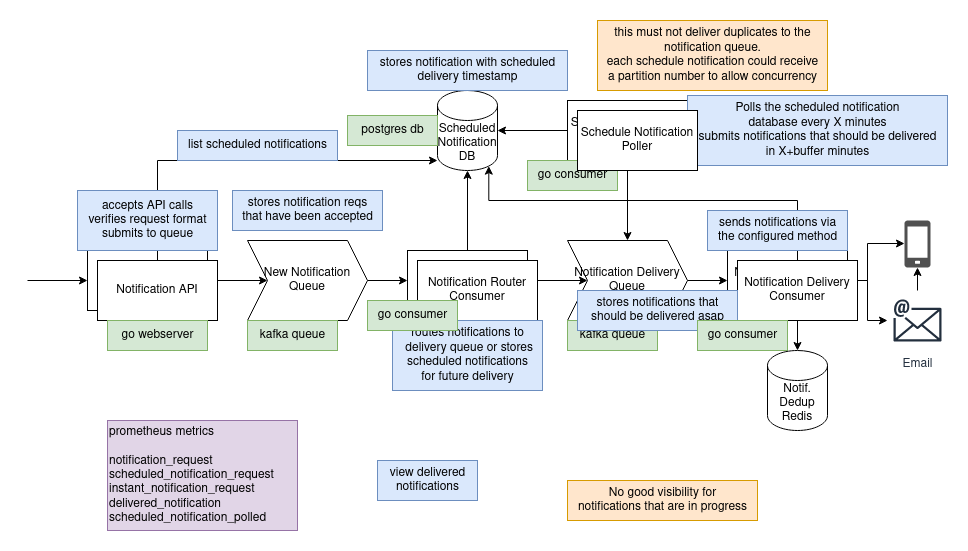

The diagram above was exported from draw.io. Its source (the exported page's mxGraphModel, read from the mxfile embedded in the PNG):
<mxGraphModel dx="2070" dy="2176" grid="1" gridSize="10" guides="1" tooltips="1" connect="1" arrows="1" fold="1" page="1" pageScale="1" pageWidth="850" pageHeight="1100" math="0" shadow="0">
  <root>
    <mxCell id="0" />
    <mxCell id="1" parent="0" />
    <mxCell id="2" value="&lt;div&gt;Scheduled Notification&lt;/div&gt;&lt;div&gt;DB&lt;br&gt;&lt;/div&gt;" style="shape=cylinder3;whiteSpace=wrap;html=1;boundedLbl=1;backgroundOutline=1;size=15;" vertex="1" parent="1">
      <mxGeometry x="430" y="50" width="60" height="80" as="geometry" />
    </mxCell>
    <mxCell id="3" value="" style="edgeStyle=orthogonalEdgeStyle;rounded=0;orthogonalLoop=1;jettySize=auto;html=1;" edge="1" source="4" target="10" parent="1">
      <mxGeometry relative="1" as="geometry" />
    </mxCell>
    <mxCell id="4" value="&lt;div&gt;New Notification&lt;/div&gt;&lt;div&gt;Queue&lt;br&gt;&lt;/div&gt;" style="shape=step;perimeter=stepPerimeter;whiteSpace=wrap;html=1;fixedSize=1;" vertex="1" parent="1">
      <mxGeometry x="240" y="200" width="120" height="80" as="geometry" />
    </mxCell>
    <mxCell id="5" value="" style="edgeStyle=orthogonalEdgeStyle;rounded=0;orthogonalLoop=1;jettySize=auto;html=1;" edge="1" source="7" target="4" parent="1">
      <mxGeometry relative="1" as="geometry" />
    </mxCell>
    <mxCell id="6" style="edgeStyle=orthogonalEdgeStyle;rounded=0;orthogonalLoop=1;jettySize=auto;html=1;endArrow=none;endFill=0;startArrow=classic;startFill=1;" edge="1" source="7" parent="1">
      <mxGeometry relative="1" as="geometry">
        <mxPoint x="20" y="240" as="targetPoint" />
      </mxGeometry>
    </mxCell>
    <mxCell id="7" value="Notification API" style="rounded=0;whiteSpace=wrap;html=1;" vertex="1" parent="1">
      <mxGeometry x="80" y="210" width="120" height="60" as="geometry" />
    </mxCell>
    <mxCell id="8" value="" style="edgeStyle=orthogonalEdgeStyle;rounded=0;orthogonalLoop=1;jettySize=auto;html=1;" edge="1" source="10" target="2" parent="1">
      <mxGeometry relative="1" as="geometry" />
    </mxCell>
    <mxCell id="9" value="" style="edgeStyle=orthogonalEdgeStyle;rounded=0;orthogonalLoop=1;jettySize=auto;html=1;" edge="1" source="10" target="15" parent="1">
      <mxGeometry relative="1" as="geometry" />
    </mxCell>
    <mxCell id="10" value="&lt;div&gt;Notification Router&lt;/div&gt;&lt;div&gt;Consumer&lt;br&gt;&lt;/div&gt;" style="rounded=0;whiteSpace=wrap;html=1;" vertex="1" parent="1">
      <mxGeometry x="400" y="210" width="120" height="60" as="geometry" />
    </mxCell>
    <mxCell id="11" value="" style="edgeStyle=orthogonalEdgeStyle;rounded=0;orthogonalLoop=1;jettySize=auto;html=1;" edge="1" source="13" target="2" parent="1">
      <mxGeometry relative="1" as="geometry" />
    </mxCell>
    <mxCell id="12" value="" style="edgeStyle=orthogonalEdgeStyle;rounded=0;orthogonalLoop=1;jettySize=auto;html=1;" edge="1" source="13" target="15" parent="1">
      <mxGeometry relative="1" as="geometry" />
    </mxCell>
    <mxCell id="13" value="&lt;div&gt;Schedule Notification&lt;/div&gt;&lt;div&gt;Poller&lt;br&gt;&lt;/div&gt;" style="rounded=0;whiteSpace=wrap;html=1;" vertex="1" parent="1">
      <mxGeometry x="560" y="60" width="120" height="60" as="geometry" />
    </mxCell>
    <mxCell id="14" value="" style="edgeStyle=orthogonalEdgeStyle;rounded=0;orthogonalLoop=1;jettySize=auto;html=1;" edge="1" source="15" target="18" parent="1">
      <mxGeometry relative="1" as="geometry" />
    </mxCell>
    <mxCell id="15" value="&lt;div&gt;Notification Delivery&lt;br&gt;&lt;/div&gt;&lt;div&gt;Queue&lt;br&gt;&lt;/div&gt;" style="shape=step;perimeter=stepPerimeter;whiteSpace=wrap;html=1;fixedSize=1;" vertex="1" parent="1">
      <mxGeometry x="560" y="200" width="120" height="80" as="geometry" />
    </mxCell>
    <mxCell id="16" style="edgeStyle=orthogonalEdgeStyle;rounded=0;orthogonalLoop=1;jettySize=auto;html=1;" edge="1" source="18" target="19" parent="1">
      <mxGeometry relative="1" as="geometry">
        <Array as="points">
          <mxPoint x="860" y="240" />
          <mxPoint x="860" y="203" />
        </Array>
      </mxGeometry>
    </mxCell>
    <mxCell id="17" style="edgeStyle=orthogonalEdgeStyle;rounded=0;orthogonalLoop=1;jettySize=auto;html=1;" edge="1" source="18" target="21" parent="1">
      <mxGeometry relative="1" as="geometry" />
    </mxCell>
    <mxCell id="18" value="&lt;div&gt;Notification Delivery&lt;/div&gt;&lt;div&gt;Consumer&lt;br&gt;&lt;/div&gt;" style="rounded=0;whiteSpace=wrap;html=1;" vertex="1" parent="1">
      <mxGeometry x="720" y="210" width="120" height="60" as="geometry" />
    </mxCell>
    <mxCell id="19" value="" style="sketch=0;pointerEvents=1;shadow=0;dashed=0;html=1;strokeColor=none;fillColor=#505050;labelPosition=center;verticalLabelPosition=bottom;verticalAlign=top;outlineConnect=0;align=center;shape=mxgraph.office.devices.cell_phone_generic;" vertex="1" parent="1">
      <mxGeometry x="897" y="180" width="26" height="47" as="geometry" />
    </mxCell>
    <mxCell id="20" value="" style="edgeStyle=orthogonalEdgeStyle;rounded=0;orthogonalLoop=1;jettySize=auto;html=1;" edge="1" source="21" target="19" parent="1">
      <mxGeometry relative="1" as="geometry" />
    </mxCell>
    <mxCell id="21" value="Email" style="sketch=0;outlineConnect=0;fontColor=#232F3E;gradientColor=none;strokeColor=#232F3E;fillColor=none;dashed=0;verticalLabelPosition=bottom;verticalAlign=top;align=center;html=1;fontSize=12;fontStyle=0;aspect=fixed;shape=mxgraph.aws4.resourceIcon;resIcon=mxgraph.aws4.email;" vertex="1" parent="1">
      <mxGeometry x="880" y="250" width="60" height="60" as="geometry" />
    </mxCell>
    <mxCell id="22" style="edgeStyle=orthogonalEdgeStyle;rounded=0;orthogonalLoop=1;jettySize=auto;html=1;entryX=0.855;entryY=1;entryDx=0;entryDy=-4.35;entryPerimeter=0;" edge="1" source="24" target="2" parent="1">
      <mxGeometry relative="1" as="geometry">
        <mxPoint x="790" y="320" as="targetPoint" />
        <Array as="points">
          <mxPoint x="790" y="160" />
          <mxPoint x="481" y="160" />
        </Array>
      </mxGeometry>
    </mxCell>
    <mxCell id="23" value="" style="edgeStyle=orthogonalEdgeStyle;rounded=0;orthogonalLoop=1;jettySize=auto;html=1;" edge="1" source="24" target="48" parent="1">
      <mxGeometry relative="1" as="geometry" />
    </mxCell>
    <mxCell id="24" value="&lt;div&gt;Notification Delivery&lt;/div&gt;&lt;div&gt;Consumer&lt;br&gt;&lt;/div&gt;" style="rounded=0;whiteSpace=wrap;html=1;" vertex="1" parent="1">
      <mxGeometry x="730" y="220" width="120" height="60" as="geometry" />
    </mxCell>
    <mxCell id="25" value="&lt;div&gt;Notification Router&lt;/div&gt;&lt;div&gt;Consumer&lt;br&gt;&lt;/div&gt;" style="rounded=0;whiteSpace=wrap;html=1;" vertex="1" parent="1">
      <mxGeometry x="410" y="220" width="120" height="60" as="geometry" />
    </mxCell>
    <mxCell id="26" style="edgeStyle=orthogonalEdgeStyle;rounded=0;orthogonalLoop=1;jettySize=auto;html=1;" edge="1" source="27" parent="1">
      <mxGeometry relative="1" as="geometry">
        <mxPoint x="430" y="120" as="targetPoint" />
        <Array as="points">
          <mxPoint x="150" y="120" />
        </Array>
      </mxGeometry>
    </mxCell>
    <mxCell id="27" value="Notification API" style="rounded=0;whiteSpace=wrap;html=1;" vertex="1" parent="1">
      <mxGeometry x="90" y="220" width="120" height="60" as="geometry" />
    </mxCell>
    <mxCell id="28" value="&lt;div&gt;accepts API calls&lt;/div&gt;&lt;div&gt;verifies request format&lt;/div&gt;&lt;div&gt;submits to queue&lt;br&gt;&lt;/div&gt;" style="text;html=1;align=center;verticalAlign=middle;resizable=0;points=[];autosize=1;strokeColor=#6c8ebf;fillColor=#dae8fc;" vertex="1" parent="1">
      <mxGeometry x="70" y="150" width="140" height="60" as="geometry" />
    </mxCell>
    <mxCell id="29" value="&lt;div&gt;stores notification reqs&lt;br&gt;&lt;/div&gt;&lt;div&gt;that have been accepted&lt;br&gt;&lt;/div&gt;" style="text;html=1;align=center;verticalAlign=middle;resizable=0;points=[];autosize=1;strokeColor=#6c8ebf;fillColor=#dae8fc;" vertex="1" parent="1">
      <mxGeometry x="225" y="150" width="150" height="40" as="geometry" />
    </mxCell>
    <mxCell id="30" value="&lt;div&gt;routes notifications to&lt;br&gt;&lt;/div&gt;&lt;div&gt;&amp;nbsp;delivery queue or stores &lt;/div&gt;&lt;div&gt; scheduled notifications&lt;/div&gt;&lt;div&gt;for future delivery&lt;br&gt;&lt;/div&gt;" style="text;html=1;align=center;verticalAlign=middle;resizable=0;points=[];autosize=1;strokeColor=#6c8ebf;fillColor=#dae8fc;" vertex="1" parent="1">
      <mxGeometry x="385" y="280" width="150" height="70" as="geometry" />
    </mxCell>
    <mxCell id="31" value="&lt;div&gt;stores notification with scheduled&lt;/div&gt;&lt;div&gt;delivery timestamp&lt;br&gt;&lt;/div&gt;" style="text;html=1;align=center;verticalAlign=middle;resizable=0;points=[];autosize=1;strokeColor=#6c8ebf;fillColor=#dae8fc;" vertex="1" parent="1">
      <mxGeometry x="360" y="10" width="200" height="40" as="geometry" />
    </mxCell>
    <mxCell id="32" value="&lt;div&gt;Polls the scheduled notification&lt;/div&gt;&lt;div&gt;database every X minutes&lt;/div&gt;&lt;div&gt;submits notifications that should be delivered&lt;/div&gt;&lt;div&gt;in X+buffer minutes&lt;br&gt;&lt;/div&gt;" style="text;html=1;align=center;verticalAlign=middle;resizable=0;points=[];autosize=1;strokeColor=#6c8ebf;fillColor=#dae8fc;" vertex="1" parent="1">
      <mxGeometry x="680" y="55" width="260" height="70" as="geometry" />
    </mxCell>
    <mxCell id="33" value="&lt;div&gt;sends notifications via&lt;/div&gt;&lt;div&gt;the configured method&lt;br&gt;&lt;/div&gt;" style="text;html=1;align=center;verticalAlign=middle;resizable=0;points=[];autosize=1;strokeColor=#6c8ebf;fillColor=#dae8fc;" vertex="1" parent="1">
      <mxGeometry x="700" y="170" width="140" height="40" as="geometry" />
    </mxCell>
    <mxCell id="34" value="&lt;div&gt;this must not deliver duplicates to the&lt;/div&gt;&lt;div&gt;notification queue.&lt;/div&gt;&lt;div&gt;each schedule notification could receive&lt;/div&gt;&lt;div&gt;a partition number to allow concurrency&lt;br&gt;&lt;/div&gt;" style="text;html=1;align=center;verticalAlign=middle;resizable=0;points=[];autosize=1;strokeColor=#d79b00;fillColor=#ffe6cc;" vertex="1" parent="1">
      <mxGeometry x="590" y="-20" width="230" height="70" as="geometry" />
    </mxCell>
    <mxCell id="35" value="go webserver" style="text;html=1;align=center;verticalAlign=middle;resizable=0;points=[];autosize=1;strokeColor=#82b366;fillColor=#d5e8d4;" vertex="1" parent="1">
      <mxGeometry x="100" y="280" width="100" height="30" as="geometry" />
    </mxCell>
    <mxCell id="36" value="kafka queue" style="text;html=1;align=center;verticalAlign=middle;resizable=0;points=[];autosize=1;strokeColor=#82b366;fillColor=#d5e8d4;" vertex="1" parent="1">
      <mxGeometry x="240" y="280" width="90" height="30" as="geometry" />
    </mxCell>
    <mxCell id="37" value="kafka queue" style="text;html=1;align=center;verticalAlign=middle;resizable=0;points=[];autosize=1;strokeColor=#82b366;fillColor=#d5e8d4;" vertex="1" parent="1">
      <mxGeometry x="560" y="280" width="90" height="30" as="geometry" />
    </mxCell>
    <mxCell id="38" value="&lt;div&gt;stores notifications that&lt;/div&gt;&lt;div&gt;should be delivered asap&lt;br&gt;&lt;/div&gt;" style="text;html=1;align=center;verticalAlign=middle;resizable=0;points=[];autosize=1;strokeColor=#6c8ebf;fillColor=#dae8fc;" vertex="1" parent="1">
      <mxGeometry x="570" y="250" width="160" height="40" as="geometry" />
    </mxCell>
    <mxCell id="39" value="postgres db" style="text;html=1;align=center;verticalAlign=middle;resizable=0;points=[];autosize=1;strokeColor=#82b366;fillColor=#d5e8d4;" vertex="1" parent="1">
      <mxGeometry x="340" y="75" width="90" height="30" as="geometry" />
    </mxCell>
    <mxCell id="40" value="go consumer" style="text;html=1;align=center;verticalAlign=middle;resizable=0;points=[];autosize=1;strokeColor=#82b366;fillColor=#d5e8d4;" vertex="1" parent="1">
      <mxGeometry x="360" y="260" width="90" height="30" as="geometry" />
    </mxCell>
    <mxCell id="41" value="go consumer" style="text;html=1;align=center;verticalAlign=middle;resizable=0;points=[];autosize=1;strokeColor=#82b366;fillColor=#d5e8d4;" vertex="1" parent="1">
      <mxGeometry x="690" y="280" width="90" height="30" as="geometry" />
    </mxCell>
    <mxCell id="42" value="go consumer" style="text;html=1;align=center;verticalAlign=middle;resizable=0;points=[];autosize=1;strokeColor=#82b366;fillColor=#d5e8d4;" vertex="1" parent="1">
      <mxGeometry x="520" y="120" width="90" height="30" as="geometry" />
    </mxCell>
    <mxCell id="43" value="&lt;div&gt;view delivered&lt;/div&gt;&lt;div&gt;notifications&lt;br&gt;&lt;/div&gt;" style="text;html=1;align=center;verticalAlign=middle;resizable=0;points=[];autosize=1;strokeColor=#6c8ebf;fillColor=#dae8fc;" vertex="1" parent="1">
      <mxGeometry x="370" y="420" width="100" height="40" as="geometry" />
    </mxCell>
    <mxCell id="44" value="list scheduled notifications" style="text;html=1;align=center;verticalAlign=middle;resizable=0;points=[];autosize=1;strokeColor=#6c8ebf;fillColor=#dae8fc;" vertex="1" parent="1">
      <mxGeometry x="170" y="90" width="160" height="30" as="geometry" />
    </mxCell>
    <mxCell id="45" value="&lt;div&gt;No good visibility for&lt;/div&gt;&lt;div&gt; notifications that are in progress&lt;/div&gt;" style="text;html=1;align=center;verticalAlign=middle;resizable=0;points=[];autosize=1;strokeColor=#d79b00;fillColor=#ffe6cc;" vertex="1" parent="1">
      <mxGeometry x="560" y="440" width="190" height="40" as="geometry" />
    </mxCell>
    <mxCell id="46" value="&lt;div&gt;prometheus metrics&lt;/div&gt;&lt;div&gt;&lt;br&gt;&lt;/div&gt;&lt;div&gt;notification_request&lt;/div&gt;&lt;div&gt;scheduled_notification_request&lt;/div&gt;&lt;div&gt;instant_notification_request&lt;/div&gt;&lt;div&gt;delivered_notification&lt;/div&gt;&lt;div&gt;scheduled_notification_polled&lt;br&gt;&lt;/div&gt;" style="text;html=1;align=left;verticalAlign=middle;resizable=0;points=[];autosize=1;strokeColor=#9673a6;fillColor=#e1d5e7;" vertex="1" parent="1">
      <mxGeometry x="100" y="380" width="190" height="110" as="geometry" />
    </mxCell>
    <mxCell id="47" value="&lt;div&gt;Schedule Notification&lt;/div&gt;&lt;div&gt;Poller&lt;br&gt;&lt;/div&gt;" style="rounded=0;whiteSpace=wrap;html=1;" vertex="1" parent="1">
      <mxGeometry x="570" y="70" width="120" height="60" as="geometry" />
    </mxCell>
    <mxCell id="48" value="&lt;div&gt;Notif.&lt;br&gt;&lt;/div&gt;&lt;div&gt;Dedup&lt;br&gt;&lt;/div&gt;&lt;div&gt;Redis&lt;/div&gt;" style="shape=cylinder3;whiteSpace=wrap;html=1;boundedLbl=1;backgroundOutline=1;size=15;" vertex="1" parent="1">
      <mxGeometry x="760" y="310" width="60" height="80" as="geometry" />
    </mxCell>
  </root>
</mxGraphModel>